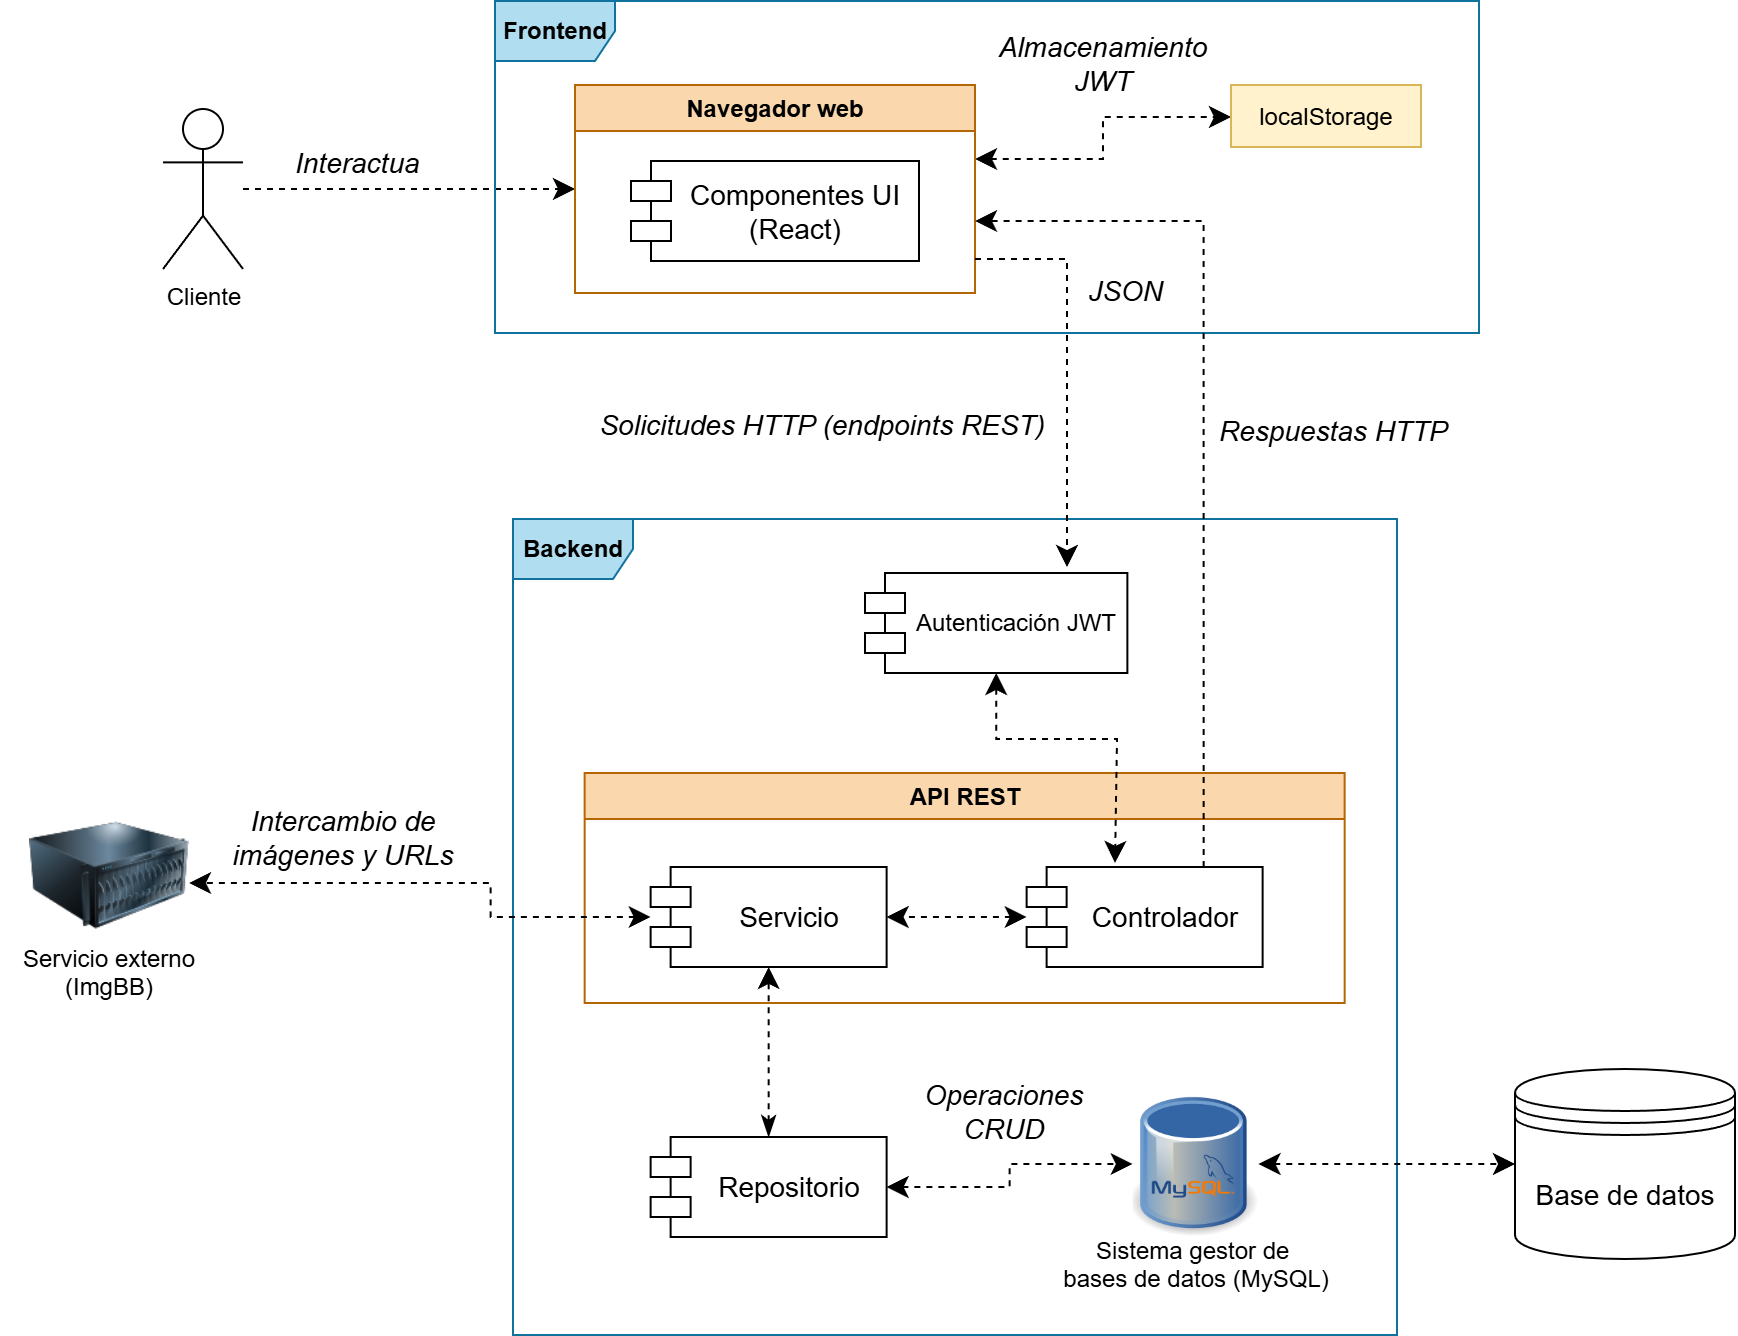

The diagram above was exported from draw.io. Its source (the exported page's mxGraphModel, read from the mxfile embedded in the PNG):
<mxGraphModel dx="3765" dy="809" grid="0" gridSize="10" guides="1" tooltips="1" connect="1" arrows="1" fold="1" page="1" pageScale="1" pageWidth="2339" pageHeight="3300" math="0" shadow="0">
  <root>
    <mxCell id="0" />
    <mxCell id="1" parent="0" />
    <mxCell id="GVJA3OZpiEtiymg_YYZv-23" style="edgeStyle=orthogonalEdgeStyle;rounded=0;orthogonalLoop=1;jettySize=auto;html=1;entryX=0;entryY=0.5;entryDx=0;entryDy=0;dashed=1;endSize=8;" parent="1" source="GVJA3OZpiEtiymg_YYZv-6" target="GVJA3OZpiEtiymg_YYZv-21" edge="1">
      <mxGeometry relative="1" as="geometry" />
    </mxCell>
    <mxCell id="GVJA3OZpiEtiymg_YYZv-6" value="Cliente" style="shape=umlActor;verticalLabelPosition=bottom;verticalAlign=top;html=1;outlineConnect=0;" parent="1" vertex="1">
      <mxGeometry x="-26" y="221" width="40" height="80" as="geometry" />
    </mxCell>
    <mxCell id="GVJA3OZpiEtiymg_YYZv-17" value="Frontend" style="shape=umlFrame;whiteSpace=wrap;html=1;pointerEvents=0;movable=1;resizable=1;rotatable=1;deletable=1;editable=1;locked=0;connectable=1;shadow=0;fillColor=#b1ddf0;strokeColor=#10739e;fontStyle=1" parent="1" vertex="1">
      <mxGeometry x="140" y="167" width="492" height="166" as="geometry" />
    </mxCell>
    <mxCell id="GVJA3OZpiEtiymg_YYZv-20" value="&lt;font style=&quot;font-size: 14px;&quot;&gt;Interactua&lt;/font&gt;" style="text;whiteSpace=wrap;html=1;rotation=0;fontStyle=2" parent="1" vertex="1">
      <mxGeometry x="38.00117647058829" y="233" width="87" height="36" as="geometry" />
    </mxCell>
    <mxCell id="pPaBSsbitMHTtLdMBqDd-6" value="" style="edgeStyle=orthogonalEdgeStyle;rounded=0;orthogonalLoop=1;jettySize=auto;html=1;dashed=1;startArrow=classic;startFill=1;endSize=8;startSize=8;" parent="1" source="GVJA3OZpiEtiymg_YYZv-21" target="pPaBSsbitMHTtLdMBqDd-5" edge="1">
      <mxGeometry relative="1" as="geometry">
        <Array as="points">
          <mxPoint x="444" y="246" />
          <mxPoint x="444" y="225" />
        </Array>
      </mxGeometry>
    </mxCell>
    <mxCell id="GVJA3OZpiEtiymg_YYZv-21" value="Navegador web" style="swimlane;whiteSpace=wrap;html=1;fillColor=#fad7ac;strokeColor=#b46504;" parent="1" vertex="1">
      <mxGeometry x="180" y="209" width="200" height="104" as="geometry" />
    </mxCell>
    <mxCell id="GVJA3OZpiEtiymg_YYZv-2" value="&lt;font style=&quot;font-size: 14px;&quot;&gt;Componentes UI (React)&lt;/font&gt;" style="shape=module;align=left;spacingLeft=20;align=center;verticalAlign=middle;whiteSpace=wrap;html=1;" parent="GVJA3OZpiEtiymg_YYZv-21" vertex="1">
      <mxGeometry x="28" y="38" width="144" height="50" as="geometry" />
    </mxCell>
    <mxCell id="GVJA3OZpiEtiymg_YYZv-24" value="Backend" style="shape=umlFrame;whiteSpace=wrap;html=1;pointerEvents=0;movable=1;resizable=1;rotatable=1;deletable=1;editable=1;locked=0;connectable=1;shadow=0;fillColor=#b1ddf0;strokeColor=#10739e;fontStyle=1" parent="1" vertex="1">
      <mxGeometry x="149" y="426" width="442" height="408" as="geometry" />
    </mxCell>
    <mxCell id="GVJA3OZpiEtiymg_YYZv-25" value="API REST" style="swimlane;whiteSpace=wrap;html=1;fillColor=#fad7ac;strokeColor=#b46504;" parent="1" vertex="1">
      <mxGeometry x="184.83" y="553" width="380" height="115" as="geometry" />
    </mxCell>
    <mxCell id="GVJA3OZpiEtiymg_YYZv-27" value="&lt;span style=&quot;font-size: 14px;&quot;&gt;Servicio&lt;/span&gt;" style="shape=module;align=left;spacingLeft=20;align=center;verticalAlign=middle;whiteSpace=wrap;html=1;" parent="GVJA3OZpiEtiymg_YYZv-25" vertex="1">
      <mxGeometry x="33" y="47" width="118" height="50" as="geometry" />
    </mxCell>
    <mxCell id="TkZmm5DVBezZH8zG4yJC-11" style="edgeStyle=orthogonalEdgeStyle;rounded=0;orthogonalLoop=1;jettySize=auto;html=1;startArrow=classic;startFill=1;endSize=8;startSize=8;dashed=1;" parent="GVJA3OZpiEtiymg_YYZv-25" source="GVJA3OZpiEtiymg_YYZv-26" target="GVJA3OZpiEtiymg_YYZv-27" edge="1">
      <mxGeometry relative="1" as="geometry" />
    </mxCell>
    <mxCell id="GVJA3OZpiEtiymg_YYZv-26" value="&lt;span style=&quot;font-size: 14px;&quot;&gt;Controlador&lt;/span&gt;" style="shape=module;align=left;spacingLeft=20;align=center;verticalAlign=middle;whiteSpace=wrap;html=1;" parent="GVJA3OZpiEtiymg_YYZv-25" vertex="1">
      <mxGeometry x="221" y="47" width="118" height="50" as="geometry" />
    </mxCell>
    <mxCell id="TkZmm5DVBezZH8zG4yJC-1" value="&lt;font style=&quot;font-size: 14px;&quot;&gt;Base de datos&lt;/font&gt;" style="shape=datastore;whiteSpace=wrap;html=1;" parent="1" vertex="1">
      <mxGeometry x="650" y="701" width="110" height="95" as="geometry" />
    </mxCell>
    <mxCell id="TkZmm5DVBezZH8zG4yJC-2" value="&lt;font style=&quot;font-size: 14px;&quot;&gt;Solicitudes HTTP (endpoints REST)&lt;/font&gt;" style="text;whiteSpace=wrap;html=1;fontStyle=2;align=right;" parent="1" vertex="1">
      <mxGeometry x="180" y="364" width="237" height="36" as="geometry" />
    </mxCell>
    <mxCell id="TkZmm5DVBezZH8zG4yJC-16" style="edgeStyle=orthogonalEdgeStyle;rounded=0;orthogonalLoop=1;jettySize=auto;html=1;entryX=0;entryY=0.5;entryDx=0;entryDy=0;startArrow=classic;startFill=1;endSize=8;startSize=8;dashed=1;" parent="1" source="TkZmm5DVBezZH8zG4yJC-9" target="TkZmm5DVBezZH8zG4yJC-1" edge="1">
      <mxGeometry relative="1" as="geometry" />
    </mxCell>
    <mxCell id="TkZmm5DVBezZH8zG4yJC-9" value="" style="shape=image;verticalLabelPosition=bottom;labelBackgroundColor=none;verticalAlign=top;aspect=fixed;imageAspect=0;image=https://www.ciset.es/images/Glosario/mysql.png;fontColor=none;noLabel=1;" parent="1" vertex="1">
      <mxGeometry x="458.83" y="704" width="62.94" height="89" as="geometry" />
    </mxCell>
    <mxCell id="TkZmm5DVBezZH8zG4yJC-14" style="edgeStyle=orthogonalEdgeStyle;rounded=0;orthogonalLoop=1;jettySize=auto;html=1;entryX=0.5;entryY=1;entryDx=0;entryDy=0;endSize=8;startSize=8;dashed=1;startArrow=classicThin;startFill=1;" parent="1" source="TkZmm5DVBezZH8zG4yJC-10" target="GVJA3OZpiEtiymg_YYZv-27" edge="1">
      <mxGeometry relative="1" as="geometry" />
    </mxCell>
    <mxCell id="TkZmm5DVBezZH8zG4yJC-15" style="edgeStyle=orthogonalEdgeStyle;rounded=0;orthogonalLoop=1;jettySize=auto;html=1;entryX=0;entryY=0.5;entryDx=0;entryDy=0;startArrow=classic;startFill=1;endSize=8;startSize=8;dashed=1;" parent="1" source="TkZmm5DVBezZH8zG4yJC-10" target="TkZmm5DVBezZH8zG4yJC-9" edge="1">
      <mxGeometry relative="1" as="geometry" />
    </mxCell>
    <mxCell id="TkZmm5DVBezZH8zG4yJC-10" value="&lt;span style=&quot;font-size: 14px;&quot;&gt;Repositorio&lt;/span&gt;" style="shape=module;align=left;spacingLeft=20;align=center;verticalAlign=middle;whiteSpace=wrap;html=1;" parent="1" vertex="1">
      <mxGeometry x="217.83" y="735" width="118" height="50" as="geometry" />
    </mxCell>
    <mxCell id="TkZmm5DVBezZH8zG4yJC-13" value="&lt;span style=&quot;color: rgb(0, 0, 0); font-family: Helvetica; font-size: 12px; font-style: normal; font-variant-ligatures: normal; font-variant-caps: normal; font-weight: 400; letter-spacing: normal; orphans: 2; text-indent: 0px; text-transform: none; widows: 2; word-spacing: 0px; -webkit-text-stroke-width: 0px; white-space: nowrap; background-color: rgb(255, 255, 255); text-decoration-thickness: initial; text-decoration-style: initial; text-decoration-color: initial; float: none; display: inline !important;&quot;&gt;Sistema gestor de&amp;nbsp;&lt;/span&gt;&lt;br style=&quot;forced-color-adjust: none; padding: 0px; margin: 0px; color: rgb(0, 0, 0); font-family: Helvetica; font-size: 12px; font-style: normal; font-variant-ligatures: normal; font-variant-caps: normal; font-weight: 400; letter-spacing: normal; orphans: 2; text-indent: 0px; text-transform: none; widows: 2; word-spacing: 0px; -webkit-text-stroke-width: 0px; white-space: nowrap; text-decoration-thickness: initial; text-decoration-style: initial; text-decoration-color: initial;&quot;&gt;&lt;span style=&quot;color: rgb(0, 0, 0); font-family: Helvetica; font-size: 12px; font-style: normal; font-variant-ligatures: normal; font-variant-caps: normal; font-weight: 400; letter-spacing: normal; orphans: 2; text-indent: 0px; text-transform: none; widows: 2; word-spacing: 0px; -webkit-text-stroke-width: 0px; white-space: nowrap; background-color: rgb(255, 255, 255); text-decoration-thickness: initial; text-decoration-style: initial; text-decoration-color: initial; float: none; display: inline !important;&quot;&gt;bases de datos (MySQL)&lt;/span&gt;" style="text;whiteSpace=wrap;html=1;align=center;" parent="1" vertex="1">
      <mxGeometry x="441.69" y="778" width="97.22" height="38" as="geometry" />
    </mxCell>
    <mxCell id="C88cZT2G63LmhdHBASeT-3" value="" style="image;html=1;image=img/lib/clip_art/computers/Server_128x128.png" parent="1" vertex="1">
      <mxGeometry x="-93" y="564" width="80" height="80" as="geometry" />
    </mxCell>
    <mxCell id="C88cZT2G63LmhdHBASeT-5" value="&lt;span style=&quot;color: rgb(0, 0, 0); font-family: Helvetica; font-style: normal; font-variant-ligatures: normal; font-variant-caps: normal; font-weight: 400; letter-spacing: normal; orphans: 2; text-indent: 0px; text-transform: none; widows: 2; word-spacing: 0px; -webkit-text-stroke-width: 0px; white-space: normal; text-decoration-thickness: initial; text-decoration-style: initial; text-decoration-color: initial; float: none; display: inline !important;&quot;&gt;Servicio externo (ImgBB)&lt;/span&gt;" style="text;whiteSpace=wrap;html=1;labelBackgroundColor=none;fontSize=12;align=center;" parent="1" vertex="1">
      <mxGeometry x="-107.83" y="632" width="109.66" height="36" as="geometry" />
    </mxCell>
    <mxCell id="giMUFvrOIKuTaP4jIPfO-1" style="edgeStyle=orthogonalEdgeStyle;rounded=0;orthogonalLoop=1;jettySize=auto;html=1;dashed=1;startArrow=classic;startFill=1;endSize=8;startSize=8;" parent="1" source="GVJA3OZpiEtiymg_YYZv-27" target="C88cZT2G63LmhdHBASeT-3" edge="1">
      <mxGeometry relative="1" as="geometry">
        <Array as="points">
          <mxPoint x="137.83" y="625" />
          <mxPoint x="137.83" y="608" />
        </Array>
      </mxGeometry>
    </mxCell>
    <mxCell id="giMUFvrOIKuTaP4jIPfO-3" value="&lt;span style=&quot;font-size: 14px;&quot;&gt;Intercambio de imágenes y URLs&lt;/span&gt;" style="text;whiteSpace=wrap;html=1;fontStyle=2;align=center;" parent="1" vertex="1">
      <mxGeometry x="-3.0000000000000018" y="562" width="134.17" height="36" as="geometry" />
    </mxCell>
    <mxCell id="giMUFvrOIKuTaP4jIPfO-4" value="&lt;font style=&quot;font-size: 14px;&quot;&gt;Operaciones CRUD&lt;/font&gt;" style="text;whiteSpace=wrap;html=1;fontStyle=2;align=center;" parent="1" vertex="1">
      <mxGeometry x="349.83" y="699" width="89" height="36" as="geometry" />
    </mxCell>
    <mxCell id="giMUFvrOIKuTaP4jIPfO-6" value="&lt;font style=&quot;font-size: 14px;&quot;&gt;JSON&lt;/font&gt;" style="text;whiteSpace=wrap;html=1;fontStyle=2;align=right;" parent="1" vertex="1">
      <mxGeometry x="438.83" y="297" width="37" height="36" as="geometry" />
    </mxCell>
    <mxCell id="giMUFvrOIKuTaP4jIPfO-10" style="rounded=0;orthogonalLoop=1;jettySize=auto;html=1;startArrow=classic;startFill=1;dashed=1;endSize=8;startSize=8;edgeStyle=orthogonalEdgeStyle;" parent="1" source="giMUFvrOIKuTaP4jIPfO-8" edge="1">
      <mxGeometry relative="1" as="geometry">
        <mxPoint x="450" y="598" as="targetPoint" />
        <Array as="points">
          <mxPoint x="391" y="536" />
          <mxPoint x="451" y="536" />
          <mxPoint x="451" y="598" />
        </Array>
      </mxGeometry>
    </mxCell>
    <mxCell id="giMUFvrOIKuTaP4jIPfO-8" value="&lt;span style=&quot;&quot;&gt;Autenticación JWT&lt;/span&gt;" style="shape=module;align=left;spacingLeft=20;align=center;verticalAlign=middle;whiteSpace=wrap;html=1;fontStyle=0" parent="1" vertex="1">
      <mxGeometry x="325" y="453" width="131.17" height="50" as="geometry" />
    </mxCell>
    <mxCell id="giMUFvrOIKuTaP4jIPfO-11" style="edgeStyle=orthogonalEdgeStyle;rounded=0;orthogonalLoop=1;jettySize=auto;html=1;startArrow=none;startFill=0;endSize=8;startSize=8;dashed=1;" parent="1" source="GVJA3OZpiEtiymg_YYZv-21" edge="1">
      <mxGeometry relative="1" as="geometry">
        <mxPoint x="426" y="450" as="targetPoint" />
        <Array as="points">
          <mxPoint x="426" y="296" />
        </Array>
      </mxGeometry>
    </mxCell>
    <mxCell id="pPaBSsbitMHTtLdMBqDd-5" value="&lt;span style=&quot;color: rgb(0, 0, 0); font-family: Helvetica; font-size: 12px; font-style: normal; font-variant-ligatures: normal; font-variant-caps: normal; font-weight: 400; letter-spacing: normal; orphans: 2; text-align: center; text-indent: 0px; text-transform: none; widows: 2; word-spacing: 0px; -webkit-text-stroke-width: 0px; white-space: normal; text-decoration-thickness: initial; text-decoration-style: initial; text-decoration-color: initial; float: none; display: inline !important;&quot;&gt;localStorage&lt;/span&gt;" style="html=1;whiteSpace=wrap;labelBackgroundColor=none;fillColor=#fff2cc;strokeColor=#d6b656;" parent="1" vertex="1">
      <mxGeometry x="507.99999999999994" y="209" width="95" height="31" as="geometry" />
    </mxCell>
    <mxCell id="pPaBSsbitMHTtLdMBqDd-12" style="edgeStyle=orthogonalEdgeStyle;rounded=0;orthogonalLoop=1;jettySize=auto;html=1;exitX=0.75;exitY=0;exitDx=0;exitDy=0;dashed=1;startArrow=none;startFill=0;endSize=8;startSize=8;" parent="1" source="GVJA3OZpiEtiymg_YYZv-26" edge="1">
      <mxGeometry relative="1" as="geometry">
        <mxPoint x="380" y="277" as="targetPoint" />
        <Array as="points">
          <mxPoint x="494" y="277" />
        </Array>
      </mxGeometry>
    </mxCell>
    <mxCell id="AkVfzqzBzh1ZcPOyp2Ka-1" value="&lt;font style=&quot;font-size: 14px;&quot;&gt;Respuestas HTTP&lt;/font&gt;" style="text;whiteSpace=wrap;html=1;fontStyle=2;align=left;" parent="1" vertex="1">
      <mxGeometry x="500" y="367" width="124" height="36" as="geometry" />
    </mxCell>
    <mxCell id="AkVfzqzBzh1ZcPOyp2Ka-3" value="&lt;font style=&quot;font-size: 14px;&quot;&gt;Almacenamiento JWT&lt;/font&gt;" style="text;whiteSpace=wrap;html=1;fontStyle=2;align=center;" parent="1" vertex="1">
      <mxGeometry x="380" y="175" width="128" height="36" as="geometry" />
    </mxCell>
  </root>
</mxGraphModel>